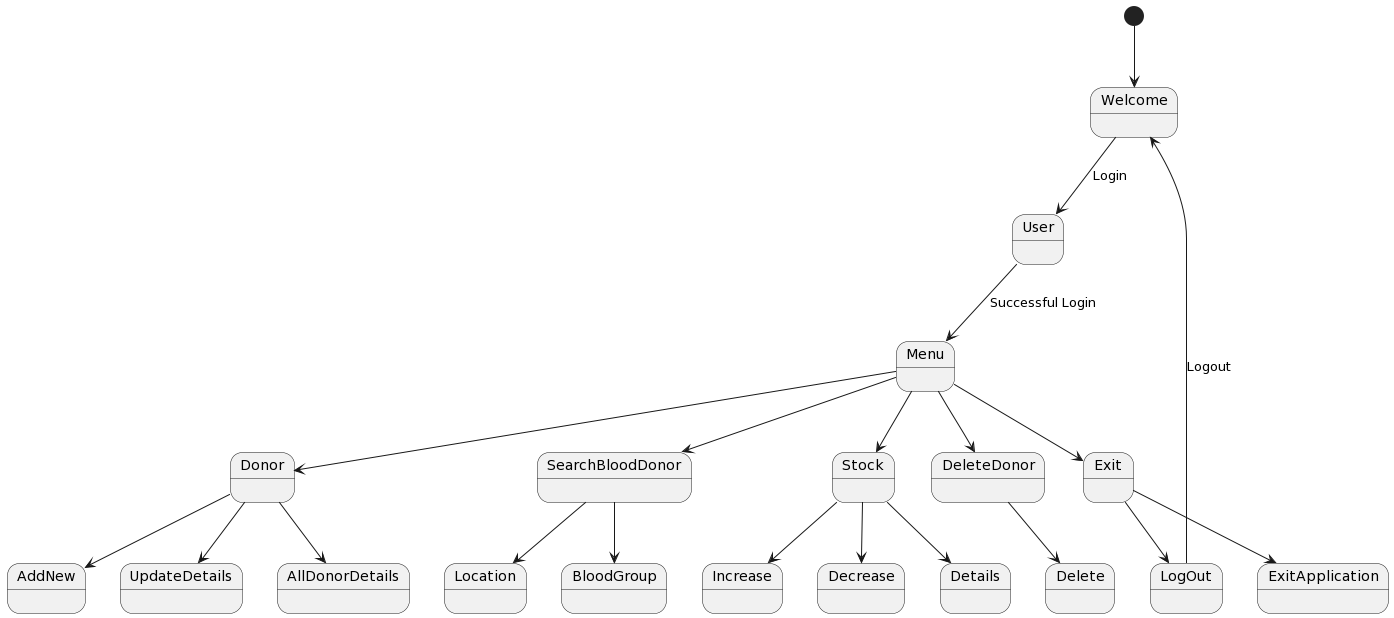

The diagram above was rendered by PlantUML. Its source (embedded in the PNG):
@startuml
[*] --> Welcome

Welcome --> User : Login

User --> Menu : Successful Login

Menu --> Donor
Menu --> SearchBloodDonor
Menu --> Stock
Menu --> DeleteDonor
Menu --> Exit

Donor --> AddNew
Donor --> UpdateDetails
Donor --> AllDonorDetails

SearchBloodDonor --> Location
SearchBloodDonor --> BloodGroup

Stock --> Increase
Stock  --> Decrease
Stock  --> Details

DeleteDonor --> Delete

Exit --> LogOut
Exit --> ExitApplication

LogOut --> Welcome : Logout
@enduml